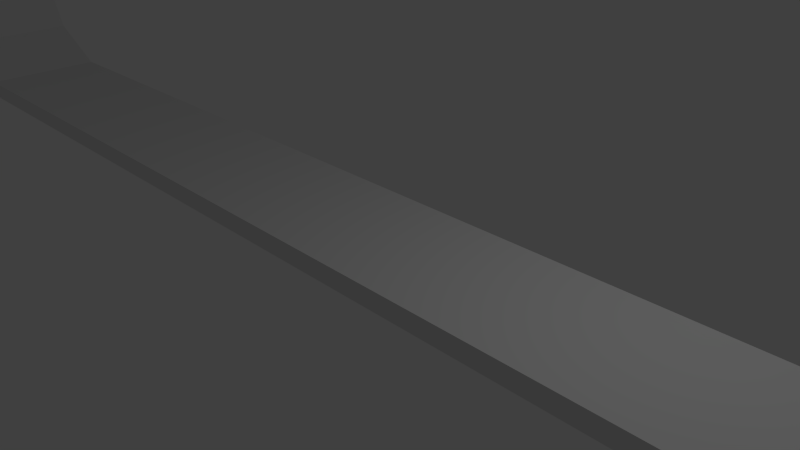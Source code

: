 # Source: Seesaw.blend  (saved by Blender 2.75.0; exported with 4.5.12 LTS)
import bpy
from mathutils import Matrix  # noqa: F401  (used for matrix-valued properties, if any)

bpy.ops.wm.read_factory_settings(use_empty=True)
scene = bpy.context.scene
scene.name = 'Scene'

# ---- collections
col_collection_1 = bpy.data.collections.new('Collection 1'); scene.collection.children.link(col_collection_1)

# ---- materials (node trees are filled in below, after node groups)
mat_material = bpy.data.materials.new('Material')
mat_material.alpha_threshold = 0.0
mat_material.use_transparent_shadow = False
mat_material.roughness = 0.5
mat_material.line_color = (0.0, 0.0, 0.0, 1.0)

# ---- material node trees

# ---- world
world_world = bpy.data.worlds.new('World'); scene.world = world_world
world_world.color = (0.05088, 0.05088, 0.05088)
world_world.use_sun_shadow = False
world_world.sun_shadow_jitter_overblur = 0.0
world_world.cycles.sampling_method = 'MANUAL'
world_world.cycles.sample_map_resolution = 256

# ---- cameras
cam_camera = bpy.data.cameras.new('Camera')
cam_camera.clip_end = 100.0
cam_camera.lens = 35.0
cam_camera.sensor_width = 32.0
cam_camera.sensor_height = 18.0
cam_camera.ortho_scale = 7.314
cam_camera.dof.focus_distance = 0.0
cam_camera.dof.aperture_fstop = 128.0

# ---- lights
light_lamp = bpy.data.lights.new('Lamp', 'POINT')
light_lamp.transmission_factor = 0.0
light_lamp.cutoff_distance = 30.0
light_lamp.energy = 100.0
light_lamp.shadow_buffer_clip_start = 1.001
light_lamp.shadow_soft_size = 0.1
light_lamp.shadow_maximum_resolution = 0.006
light_lamp.use_absolute_resolution = True
light_lamp.cycles.use_multiple_importance_sampling = False

# ---- meshes
me_cube = bpy.data.meshes.new('Cube')
me_cube.from_pydata([(20.76, 1.0, -1.0), (20.76, -1.0, -1.0), (-1.0, -1.0, -1.0), (-1.0, 1.0, -1.0), (20.76, 1.0, -0.7226), (20.76, -1.0, -0.7226), (-1.0, -1.0, -0.7226), (-1.0, 1.0, -0.7226), (-2.218, -1.0, -0.4036), (-2.218, 1.0, -0.4036), (-2.087, -1.0, -0.1593), (-2.087, 1.0, -0.1593), (-2.69, -1.0, 0.4946), (-2.69, 1.0, 0.4946), (-2.416, -1.0, 0.5326), (-2.416, 1.0, 0.5326), (-2.677, -1.0, 0.838), (-2.677, 1.0, 0.838), (-2.414, -1.0, 0.7491), (-2.414, 1.0, 0.7491)], [], [(0, 1, 2, 3), (4, 7, 6, 5), (0, 4, 5, 1), (1, 5, 6, 2), (6, 7, 11, 10), (4, 0, 3, 7), (8, 10, 14, 12), (7, 3, 9, 11), (3, 2, 8, 9), (2, 6, 10, 8), (15, 13, 17, 19), (11, 9, 13, 15), (9, 8, 12, 13), (10, 11, 15, 14), (16, 18, 19, 17), (13, 12, 16, 17), (14, 15, 19, 18), (12, 14, 18, 16)])
me_cube.materials.append(mat_material)
me_cube.use_remesh_preserve_volume = False
me_cube.use_remesh_preserve_attributes = False
me_cube.use_mirror_vertex_groups = False
me_cube.update()

# ---- objects
ob_cube = bpy.data.objects.new('Cube', me_cube)
ob_lamp = bpy.data.objects.new('Lamp', light_lamp)
ob_camera = bpy.data.objects.new('Camera', cam_camera)

# ---- transforms, parenting, visibility, modifiers, constraints
ob_cube.location = (-8.932, 0.0, 1.061)
ob_cube.lock_rotations_4d = False
ob_cube.empty_display_type = 'ARROWS'
ob_cube.lineart.crease_threshold = 0.0
ob_lamp.location = (4.076, 1.005, 5.904)
ob_lamp.rotation_euler = (0.6503, 0.05522, 1.866)
ob_lamp.lock_rotations_4d = False
ob_lamp.empty_display_type = 'ARROWS'
ob_lamp.color = (0.0, 0.0, 0.0, 0.0)
ob_lamp.lineart.crease_threshold = 0.0
ob_camera.location = (7.481, -6.508, 5.344)
ob_camera.rotation_euler = (1.109, 0.01082, 0.8149)
ob_camera.lock_rotations_4d = False
ob_camera.empty_display_type = 'ARROWS'
ob_camera.color = (0.0, 0.0, 0.0, 0.0)
ob_camera.display_type = 'WIRE'
ob_camera.lineart.crease_threshold = 0.0

# ---- collection membership
col_collection_1.objects.link(ob_cube)
col_collection_1.objects.link(ob_lamp)
col_collection_1.objects.link(ob_camera)

# ---- scene / render settings (as saved in the file)
scene.camera = ob_camera
scene.frame_start = 1; scene.frame_end = 250; scene.frame_set(1)
scene.render.engine = 'BLENDER_EEVEE_NEXT'
scene.render.resolution_percentage = 50
scene.render.dither_intensity = 0.0
scene.cycles.use_denoising = False
scene.cycles.samples = 10
scene.cycles.sampling_pattern = 'TABULATED_SOBOL'
scene.cycles.light_sampling_threshold = 0.0
scene.cycles.use_adaptive_sampling = False
scene.cycles.use_light_tree = False
scene.cycles.blur_glossy = 0.0
scene.cycles.pixel_filter_type = 'GAUSSIAN'
scene.cycles.sample_clamp_indirect = 0.0
scene.view_settings.view_transform = 'Standard'
bpy.context.view_layer.update()
